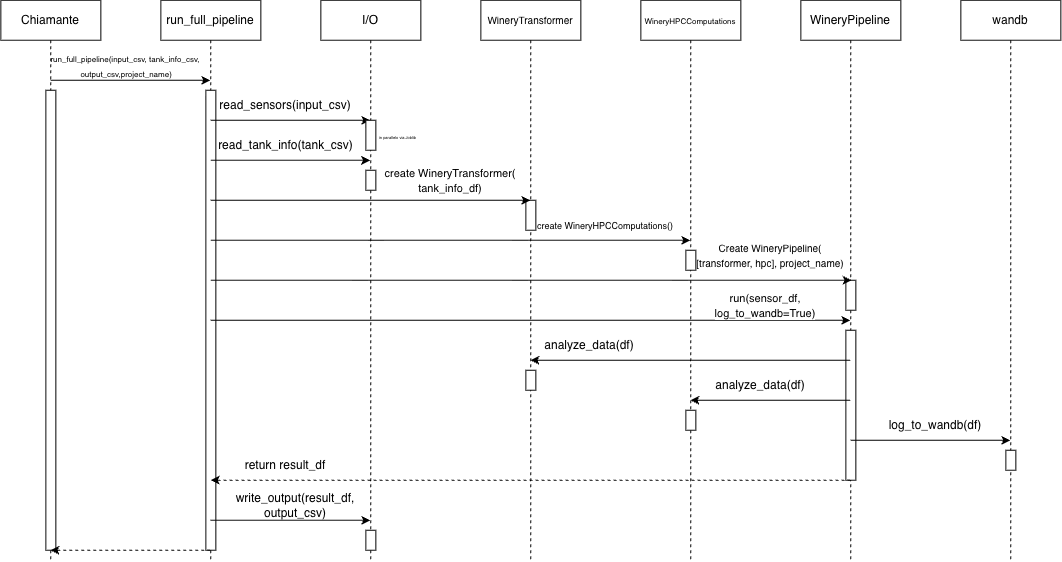

The diagram above was exported from draw.io. Its source (the exported page's mxGraphModel, read from the mxfile embedded in the PNG):
<mxGraphModel dx="1318" dy="826" grid="1" gridSize="10" guides="1" tooltips="1" connect="1" arrows="1" fold="1" page="1" pageScale="1" pageWidth="1169" pageHeight="827" math="0" shadow="0">
  <root>
    <mxCell id="0" />
    <mxCell id="1" parent="0" />
    <mxCell id="jIL0qsmwpBMZ6djnkBXU-1" parent="1" style="shape=umlLifeline;perimeter=lifelinePerimeter;whiteSpace=wrap;html=1;container=1;dropTarget=0;collapsible=0;recursiveResize=0;outlineConnect=0;portConstraint=eastwest;newEdgeStyle={&quot;edgeStyle&quot;:&quot;elbowEdgeStyle&quot;,&quot;elbow&quot;:&quot;vertical&quot;,&quot;curved&quot;:0,&quot;rounded&quot;:0};size=40;" value="Chiamante" vertex="1">
      <mxGeometry height="560" width="100" x="40" y="40" as="geometry" />
    </mxCell>
    <mxCell id="jIL0qsmwpBMZ6djnkBXU-59" parent="jIL0qsmwpBMZ6djnkBXU-1" style="html=1;points=[[0,0,0,0,5],[0,1,0,0,-5],[1,0,0,0,5],[1,1,0,0,-5]];perimeter=orthogonalPerimeter;outlineConnect=0;targetShapes=umlLifeline;portConstraint=eastwest;newEdgeStyle={&quot;curved&quot;:0,&quot;rounded&quot;:0};" value="" vertex="1">
      <mxGeometry height="460" width="10" x="45" y="90" as="geometry" />
    </mxCell>
    <mxCell id="jIL0qsmwpBMZ6djnkBXU-2" parent="1" style="shape=umlLifeline;perimeter=lifelinePerimeter;whiteSpace=wrap;html=1;container=1;dropTarget=0;collapsible=0;recursiveResize=0;outlineConnect=0;portConstraint=eastwest;newEdgeStyle={&quot;edgeStyle&quot;:&quot;elbowEdgeStyle&quot;,&quot;elbow&quot;:&quot;vertical&quot;,&quot;curved&quot;:0,&quot;rounded&quot;:0};" value="run_full_pipeline" vertex="1">
      <mxGeometry height="560" width="100" x="200" y="40" as="geometry" />
    </mxCell>
    <mxCell id="jIL0qsmwpBMZ6djnkBXU-38" parent="jIL0qsmwpBMZ6djnkBXU-2" style="html=1;points=[[0,0,0,0,5],[0,1,0,0,-5],[1,0,0,0,5],[1,1,0,0,-5]];perimeter=orthogonalPerimeter;outlineConnect=0;targetShapes=umlLifeline;portConstraint=eastwest;newEdgeStyle={&quot;curved&quot;:0,&quot;rounded&quot;:0};" value="" vertex="1">
      <mxGeometry height="460" width="10" x="45" y="90" as="geometry" />
    </mxCell>
    <mxCell id="jIL0qsmwpBMZ6djnkBXU-3" parent="1" style="shape=umlLifeline;perimeter=lifelinePerimeter;whiteSpace=wrap;html=1;container=1;dropTarget=0;collapsible=0;recursiveResize=0;outlineConnect=0;portConstraint=eastwest;newEdgeStyle={&quot;edgeStyle&quot;:&quot;elbowEdgeStyle&quot;,&quot;elbow&quot;:&quot;vertical&quot;,&quot;curved&quot;:0,&quot;rounded&quot;:0};" value="I/O" vertex="1">
      <mxGeometry height="560" width="100" x="360" y="40" as="geometry" />
    </mxCell>
    <mxCell id="jIL0qsmwpBMZ6djnkBXU-42" parent="jIL0qsmwpBMZ6djnkBXU-3" style="html=1;points=[[0,0,0,0,5],[0,1,0,0,-5],[1,0,0,0,5],[1,1,0,0,-5]];perimeter=orthogonalPerimeter;outlineConnect=0;targetShapes=umlLifeline;portConstraint=eastwest;newEdgeStyle={&quot;curved&quot;:0,&quot;rounded&quot;:0};" value="" vertex="1">
      <mxGeometry height="20" width="10" x="45" y="170" as="geometry" />
    </mxCell>
    <mxCell id="jIL0qsmwpBMZ6djnkBXU-4" parent="1" style="shape=umlLifeline;perimeter=lifelinePerimeter;whiteSpace=wrap;html=1;container=1;dropTarget=0;collapsible=0;recursiveResize=0;outlineConnect=0;portConstraint=eastwest;newEdgeStyle={&quot;edgeStyle&quot;:&quot;elbowEdgeStyle&quot;,&quot;elbow&quot;:&quot;vertical&quot;,&quot;curved&quot;:0,&quot;rounded&quot;:0};" value="&lt;font style=&quot;font-size: 10px;&quot;&gt;WineryTransformer&lt;/font&gt;" vertex="1">
      <mxGeometry height="560" width="100" x="520" y="40" as="geometry" />
    </mxCell>
    <mxCell id="jIL0qsmwpBMZ6djnkBXU-41" parent="jIL0qsmwpBMZ6djnkBXU-4" style="html=1;points=[[0,0,0,0,5],[0,1,0,0,-5],[1,0,0,0,5],[1,1,0,0,-5]];perimeter=orthogonalPerimeter;outlineConnect=0;targetShapes=umlLifeline;portConstraint=eastwest;newEdgeStyle={&quot;curved&quot;:0,&quot;rounded&quot;:0};" value="" vertex="1">
      <mxGeometry height="30" width="10" x="45" y="200" as="geometry" />
    </mxCell>
    <mxCell id="jIL0qsmwpBMZ6djnkBXU-43" parent="jIL0qsmwpBMZ6djnkBXU-4" style="html=1;points=[[0,0,0,0,5],[0,1,0,0,-5],[1,0,0,0,5],[1,1,0,0,-5]];perimeter=orthogonalPerimeter;outlineConnect=0;targetShapes=umlLifeline;portConstraint=eastwest;newEdgeStyle={&quot;curved&quot;:0,&quot;rounded&quot;:0};" value="" vertex="1">
      <mxGeometry height="20" width="10" x="45" y="370" as="geometry" />
    </mxCell>
    <mxCell id="jIL0qsmwpBMZ6djnkBXU-9" parent="1" style="shape=umlLifeline;perimeter=lifelinePerimeter;whiteSpace=wrap;html=1;container=1;dropTarget=0;collapsible=0;recursiveResize=0;outlineConnect=0;portConstraint=eastwest;newEdgeStyle={&quot;edgeStyle&quot;:&quot;elbowEdgeStyle&quot;,&quot;elbow&quot;:&quot;vertical&quot;,&quot;curved&quot;:0,&quot;rounded&quot;:0};" value="&lt;font style=&quot;font-size: 8px;&quot;&gt;WineryHPC&lt;span style=&quot;background-color: transparent; color: light-dark(rgb(0, 0, 0), rgb(255, 255, 255));&quot;&gt;Computations&lt;/span&gt;&lt;/font&gt;" vertex="1">
      <mxGeometry height="560" width="100" x="680" y="40" as="geometry" />
    </mxCell>
    <mxCell id="jIL0qsmwpBMZ6djnkBXU-46" parent="jIL0qsmwpBMZ6djnkBXU-9" style="html=1;points=[[0,0,0,0,5],[0,1,0,0,-5],[1,0,0,0,5],[1,1,0,0,-5]];perimeter=orthogonalPerimeter;outlineConnect=0;targetShapes=umlLifeline;portConstraint=eastwest;newEdgeStyle={&quot;curved&quot;:0,&quot;rounded&quot;:0};" value="" vertex="1">
      <mxGeometry height="20" width="10" x="45" y="250" as="geometry" />
    </mxCell>
    <mxCell id="jIL0qsmwpBMZ6djnkBXU-48" parent="jIL0qsmwpBMZ6djnkBXU-9" style="html=1;points=[[0,0,0,0,5],[0,1,0,0,-5],[1,0,0,0,5],[1,1,0,0,-5]];perimeter=orthogonalPerimeter;outlineConnect=0;targetShapes=umlLifeline;portConstraint=eastwest;newEdgeStyle={&quot;curved&quot;:0,&quot;rounded&quot;:0};" value="" vertex="1">
      <mxGeometry height="20" width="10" x="45" y="410" as="geometry" />
    </mxCell>
    <mxCell id="jIL0qsmwpBMZ6djnkBXU-10" parent="1" style="shape=umlLifeline;perimeter=lifelinePerimeter;whiteSpace=wrap;html=1;container=1;dropTarget=0;collapsible=0;recursiveResize=0;outlineConnect=0;portConstraint=eastwest;newEdgeStyle={&quot;edgeStyle&quot;:&quot;elbowEdgeStyle&quot;,&quot;elbow&quot;:&quot;vertical&quot;,&quot;curved&quot;:0,&quot;rounded&quot;:0};" value="WineryPipeline" vertex="1">
      <mxGeometry height="560" width="100" x="840" y="40" as="geometry" />
    </mxCell>
    <mxCell id="jIL0qsmwpBMZ6djnkBXU-39" parent="jIL0qsmwpBMZ6djnkBXU-10" style="html=1;points=[[0,0,0,0,5],[0,1,0,0,-5],[1,0,0,0,5],[1,1,0,0,-5]];perimeter=orthogonalPerimeter;outlineConnect=0;targetShapes=umlLifeline;portConstraint=eastwest;newEdgeStyle={&quot;curved&quot;:0,&quot;rounded&quot;:0};" value="" vertex="1">
      <mxGeometry height="30" width="10" x="45" y="280" as="geometry" />
    </mxCell>
    <mxCell id="jIL0qsmwpBMZ6djnkBXU-45" parent="jIL0qsmwpBMZ6djnkBXU-10" style="html=1;points=[[0,0,0,0,5],[0,1,0,0,-5],[1,0,0,0,5],[1,1,0,0,-5]];perimeter=orthogonalPerimeter;outlineConnect=0;targetShapes=umlLifeline;portConstraint=eastwest;newEdgeStyle={&quot;curved&quot;:0,&quot;rounded&quot;:0};" value="" vertex="1">
      <mxGeometry height="150" width="10" x="45" y="330" as="geometry" />
    </mxCell>
    <mxCell id="jIL0qsmwpBMZ6djnkBXU-11" parent="1" style="shape=umlLifeline;perimeter=lifelinePerimeter;whiteSpace=wrap;html=1;container=1;dropTarget=0;collapsible=0;recursiveResize=0;outlineConnect=0;portConstraint=eastwest;newEdgeStyle={&quot;curved&quot;:0,&quot;rounded&quot;:0};" value="wandb" vertex="1">
      <mxGeometry height="560" width="100" x="1000" y="40" as="geometry" />
    </mxCell>
    <mxCell id="jIL0qsmwpBMZ6djnkBXU-12" edge="1" parent="1" source="jIL0qsmwpBMZ6djnkBXU-1" style="endArrow=classic;html=1;rounded=0;" target="jIL0qsmwpBMZ6djnkBXU-2" value="">
      <mxGeometry height="50" relative="1" width="50" as="geometry">
        <Array as="points">
          <mxPoint x="170" y="120" />
        </Array>
        <mxPoint x="150" y="170" as="sourcePoint" />
        <mxPoint x="180" y="120" as="targetPoint" />
      </mxGeometry>
    </mxCell>
    <mxCell id="jIL0qsmwpBMZ6djnkBXU-14" edge="1" parent="1" source="jIL0qsmwpBMZ6djnkBXU-2" style="endArrow=classic;html=1;rounded=0;" target="jIL0qsmwpBMZ6djnkBXU-3" value="">
      <mxGeometry height="50" relative="1" width="50" as="geometry">
        <Array as="points">
          <mxPoint x="320" y="160" />
        </Array>
        <mxPoint x="350" y="250" as="sourcePoint" />
        <mxPoint x="400" y="200" as="targetPoint" />
      </mxGeometry>
    </mxCell>
    <mxCell id="jIL0qsmwpBMZ6djnkBXU-15" parent="1" style="text;html=1;whiteSpace=wrap;strokeColor=none;fillColor=none;align=center;verticalAlign=middle;rounded=0;" value="read_sensors(input_csv)" vertex="1">
      <mxGeometry height="30" width="90" x="280" y="130" as="geometry" />
    </mxCell>
    <mxCell id="jIL0qsmwpBMZ6djnkBXU-16" edge="1" parent="1" style="endArrow=classic;html=1;rounded=0;" value="">
      <mxGeometry height="50" relative="1" width="50" as="geometry">
        <mxPoint x="250.00428571428566" y="200" as="sourcePoint" />
        <mxPoint x="409.29" y="200" as="targetPoint" />
      </mxGeometry>
    </mxCell>
    <mxCell id="jIL0qsmwpBMZ6djnkBXU-17" parent="1" style="text;html=1;whiteSpace=wrap;strokeColor=none;fillColor=none;align=center;verticalAlign=middle;rounded=0;" value="read_tank_info(tank_csv)" vertex="1">
      <mxGeometry height="30" width="75" x="287.5" y="170" as="geometry" />
    </mxCell>
    <mxCell id="jIL0qsmwpBMZ6djnkBXU-19" parent="1" style="text;html=1;whiteSpace=wrap;strokeColor=none;fillColor=none;align=center;verticalAlign=middle;rounded=0;" value="&lt;font style=&quot;font-size: 4px;&quot;&gt;in parallelo via Joblib&lt;/font&gt;" vertex="1">
      <mxGeometry height="30" width="75" x="400" y="160" as="geometry" />
    </mxCell>
    <mxCell id="jIL0qsmwpBMZ6djnkBXU-20" edge="1" parent="1" source="jIL0qsmwpBMZ6djnkBXU-2" style="endArrow=classic;html=1;rounded=0;" target="jIL0qsmwpBMZ6djnkBXU-4" value="">
      <mxGeometry height="50" relative="1" width="50" as="geometry">
        <Array as="points">
          <mxPoint x="490" y="240" />
        </Array>
        <mxPoint x="412.5" y="250" as="sourcePoint" />
        <mxPoint x="462.5" y="200" as="targetPoint" />
      </mxGeometry>
    </mxCell>
    <mxCell id="jIL0qsmwpBMZ6djnkBXU-21" parent="1" style="text;html=1;whiteSpace=wrap;strokeColor=none;fillColor=none;align=center;verticalAlign=middle;rounded=0;" value="&lt;font style=&quot;font-size: 11px;&quot;&gt;create WineryTransformer(&lt;/font&gt;&lt;div&gt;&lt;span style=&quot;font-size: 11px; background-color: transparent; color: light-dark(rgb(0, 0, 0), rgb(255, 255, 255));&quot;&gt;tank_info_df)&lt;/span&gt;&lt;/div&gt;" vertex="1">
      <mxGeometry height="20" width="150" x="415" y="210" as="geometry" />
    </mxCell>
    <mxCell id="jIL0qsmwpBMZ6djnkBXU-23" edge="1" parent="1" style="endArrow=classic;html=1;rounded=0;" target="jIL0qsmwpBMZ6djnkBXU-9" value="">
      <mxGeometry height="50" relative="1" width="50" as="geometry">
        <mxPoint x="250" y="280" as="sourcePoint" />
        <mxPoint x="510" y="300" as="targetPoint" />
      </mxGeometry>
    </mxCell>
    <mxCell id="jIL0qsmwpBMZ6djnkBXU-24" parent="1" style="text;html=1;whiteSpace=wrap;strokeColor=none;fillColor=none;align=center;verticalAlign=middle;rounded=0;" value="&lt;font style=&quot;font-size: 9px;&quot;&gt;create WineryHPCComputations(&lt;/font&gt;&lt;span style=&quot;font-size: 9px; background-color: transparent; color: light-dark(rgb(0, 0, 0), rgb(255, 255, 255));&quot;&gt;)&lt;/span&gt;" vertex="1">
      <mxGeometry height="30" width="190" x="550" y="250" as="geometry" />
    </mxCell>
    <mxCell id="jIL0qsmwpBMZ6djnkBXU-26" edge="1" parent="1" style="endArrow=classic;html=1;rounded=0;" value="">
      <mxGeometry height="50" relative="1" width="50" as="geometry">
        <mxPoint x="250.0033333333335" y="320" as="sourcePoint" />
        <mxPoint x="890.6700000000001" y="320" as="targetPoint" />
      </mxGeometry>
    </mxCell>
    <mxCell id="jIL0qsmwpBMZ6djnkBXU-27" parent="1" style="text;html=1;whiteSpace=wrap;strokeColor=none;fillColor=none;align=center;verticalAlign=middle;rounded=0;" value="&lt;font style=&quot;font-size: 10px;&quot;&gt;Create WineryPipeline(&lt;/font&gt;&lt;div&gt;&lt;font style=&quot;font-size: 10px;&quot;&gt;[transformer, hpc], project_name)&lt;/font&gt;&lt;/div&gt;" vertex="1">
      <mxGeometry height="10" width="160" x="730" y="290" as="geometry" />
    </mxCell>
    <mxCell id="jIL0qsmwpBMZ6djnkBXU-28" edge="1" parent="1" source="jIL0qsmwpBMZ6djnkBXU-2" style="endArrow=classic;html=1;rounded=0;" target="jIL0qsmwpBMZ6djnkBXU-10" value="">
      <mxGeometry height="50" relative="1" width="50" as="geometry">
        <Array as="points">
          <mxPoint x="440" y="360" />
        </Array>
        <mxPoint x="580" y="380" as="sourcePoint" />
        <mxPoint x="630" y="330" as="targetPoint" />
      </mxGeometry>
    </mxCell>
    <mxCell id="jIL0qsmwpBMZ6djnkBXU-29" parent="1" style="text;html=1;whiteSpace=wrap;strokeColor=none;fillColor=none;align=center;verticalAlign=middle;rounded=0;" value="&lt;font style=&quot;font-size: 11px; background-color: light-dark(#ffffff, var(--ge-dark-color, #121212));&quot;&gt;run(sensor_df, log_to_wandb=True)&lt;/font&gt;" vertex="1">
      <mxGeometry height="30" width="130" x="740" y="330" as="geometry" />
    </mxCell>
    <mxCell id="jIL0qsmwpBMZ6djnkBXU-31" parent="1" style="text;html=1;whiteSpace=wrap;strokeColor=none;fillColor=none;align=center;verticalAlign=middle;rounded=0;" value="&lt;font style=&quot;white-space: nowrap; font-size: 8px;&quot;&gt;run_full_pipeline(input_csv,&amp;nbsp;&lt;/font&gt;&lt;span style=&quot;font-size: 8px; white-space: nowrap; background-color: transparent; color: light-dark(rgb(0, 0, 0), rgb(255, 255, 255));&quot;&gt;tank_info_csv,&lt;/span&gt;&lt;div&gt;&lt;span style=&quot;font-size: 8px; white-space: nowrap; background-color: transparent; color: light-dark(rgb(0, 0, 0), rgb(255, 255, 255));&quot;&gt;&amp;nbsp;output_csv,&lt;/span&gt;&lt;span style=&quot;font-size: 8px; background-color: light-dark(rgb(255, 255, 255), rgb(18, 18, 18)); color: light-dark(rgb(0, 0, 0), rgb(255, 255, 255)); white-space: nowrap;&quot;&gt;project_name)&lt;/span&gt;&lt;/div&gt;" vertex="1">
      <mxGeometry height="30" width="150" x="90" y="90" as="geometry" />
    </mxCell>
    <mxCell id="jIL0qsmwpBMZ6djnkBXU-32" edge="1" parent="1" source="jIL0qsmwpBMZ6djnkBXU-10" style="endArrow=classic;html=1;rounded=0;" target="jIL0qsmwpBMZ6djnkBXU-4" value="">
      <mxGeometry height="50" relative="1" width="50" as="geometry">
        <Array as="points">
          <mxPoint x="790" y="400" />
        </Array>
        <mxPoint x="640" y="439" as="sourcePoint" />
        <mxPoint x="690" y="389" as="targetPoint" />
      </mxGeometry>
    </mxCell>
    <mxCell id="jIL0qsmwpBMZ6djnkBXU-33" parent="1" style="text;html=1;whiteSpace=wrap;strokeColor=none;fillColor=none;align=center;verticalAlign=middle;rounded=0;" value="analyze_data(df)" vertex="1">
      <mxGeometry height="30" width="90" x="584" y="370" as="geometry" />
    </mxCell>
    <mxCell id="jIL0qsmwpBMZ6djnkBXU-34" edge="1" parent="1" source="jIL0qsmwpBMZ6djnkBXU-10" style="endArrow=classic;html=1;rounded=0;" target="jIL0qsmwpBMZ6djnkBXU-9" value="">
      <mxGeometry height="50" relative="1" width="50" as="geometry">
        <Array as="points">
          <mxPoint x="820" y="440" />
        </Array>
        <mxPoint x="620" y="480" as="sourcePoint" />
        <mxPoint x="670" y="430" as="targetPoint" />
      </mxGeometry>
    </mxCell>
    <mxCell id="jIL0qsmwpBMZ6djnkBXU-35" parent="1" style="text;html=1;whiteSpace=wrap;strokeColor=none;fillColor=none;align=center;verticalAlign=middle;rounded=0;" value="analyze_data(df)" vertex="1">
      <mxGeometry height="30" width="60" x="770" y="410" as="geometry" />
    </mxCell>
    <mxCell id="jIL0qsmwpBMZ6djnkBXU-36" edge="1" parent="1" source="jIL0qsmwpBMZ6djnkBXU-10" style="endArrow=classic;html=1;rounded=0;" target="jIL0qsmwpBMZ6djnkBXU-11" value="">
      <mxGeometry height="50" relative="1" width="50" as="geometry">
        <Array as="points">
          <mxPoint x="970" y="480" />
        </Array>
        <mxPoint x="840" y="390" as="sourcePoint" />
        <mxPoint x="890" y="340" as="targetPoint" />
      </mxGeometry>
    </mxCell>
    <mxCell id="jIL0qsmwpBMZ6djnkBXU-37" parent="1" style="text;html=1;whiteSpace=wrap;strokeColor=none;fillColor=none;align=center;verticalAlign=middle;rounded=0;" value="log_to_wandb(df)" vertex="1">
      <mxGeometry height="30" width="110" x="920" y="450" as="geometry" />
    </mxCell>
    <mxCell id="jIL0qsmwpBMZ6djnkBXU-40" parent="1" style="html=1;points=[[0,0,0,0,5],[0,1,0,0,-5],[1,0,0,0,5],[1,1,0,0,-5]];perimeter=orthogonalPerimeter;outlineConnect=0;targetShapes=umlLifeline;portConstraint=eastwest;newEdgeStyle={&quot;curved&quot;:0,&quot;rounded&quot;:0};" value="" vertex="1">
      <mxGeometry height="30" width="10" x="405" y="160" as="geometry" />
    </mxCell>
    <mxCell id="jIL0qsmwpBMZ6djnkBXU-44" parent="1" style="html=1;points=[[0,0,0,0,5],[0,1,0,0,-5],[1,0,0,0,5],[1,1,0,0,-5]];perimeter=orthogonalPerimeter;outlineConnect=0;targetShapes=umlLifeline;portConstraint=eastwest;newEdgeStyle={&quot;curved&quot;:0,&quot;rounded&quot;:0};" value="" vertex="1">
      <mxGeometry height="20" width="10" x="1045" y="490" as="geometry" />
    </mxCell>
    <mxCell id="jIL0qsmwpBMZ6djnkBXU-51" edge="1" parent="1" style="html=1;labelBackgroundColor=#ffffff;startArrow=none;startFill=0;startSize=6;endArrow=classic;endFill=1;endSize=6;jettySize=auto;orthogonalLoop=1;strokeWidth=1;dashed=1;fontSize=14;rounded=0;" value="">
      <mxGeometry height="60" relative="1" width="60" as="geometry">
        <mxPoint x="889.7699999999998" y="519.9999999999999" as="sourcePoint" />
        <mxPoint x="250.00076923076927" y="519.9999999999999" as="targetPoint" />
      </mxGeometry>
    </mxCell>
    <mxCell id="jIL0qsmwpBMZ6djnkBXU-52" parent="1" style="text;html=1;whiteSpace=wrap;strokeColor=none;fillColor=none;align=center;verticalAlign=middle;rounded=0;" value="return result_df" vertex="1">
      <mxGeometry height="30" width="90" x="280" y="490" as="geometry" />
    </mxCell>
    <mxCell id="jIL0qsmwpBMZ6djnkBXU-53" edge="1" parent="1" style="endArrow=classic;html=1;rounded=0;" target="jIL0qsmwpBMZ6djnkBXU-3" value="">
      <mxGeometry height="50" relative="1" width="50" as="geometry">
        <mxPoint x="249.73076923076928" y="560" as="sourcePoint" />
        <mxPoint x="310" y="560" as="targetPoint" />
      </mxGeometry>
    </mxCell>
    <mxCell id="jIL0qsmwpBMZ6djnkBXU-54" parent="1" style="text;html=1;whiteSpace=wrap;strokeColor=none;fillColor=none;align=center;verticalAlign=middle;rounded=0;" value="write_output(result_df, output_csv)" vertex="1">
      <mxGeometry height="30" width="110" x="280" y="530" as="geometry" />
    </mxCell>
    <mxCell id="jIL0qsmwpBMZ6djnkBXU-56" parent="1" style="html=1;points=[[0,0,0,0,5],[0,1,0,0,-5],[1,0,0,0,5],[1,1,0,0,-5]];perimeter=orthogonalPerimeter;outlineConnect=0;targetShapes=umlLifeline;portConstraint=eastwest;newEdgeStyle={&quot;curved&quot;:0,&quot;rounded&quot;:0};" value="" vertex="1">
      <mxGeometry height="20" width="10" x="405" y="570" as="geometry" />
    </mxCell>
    <mxCell id="jIL0qsmwpBMZ6djnkBXU-57" edge="1" parent="1" source="jIL0qsmwpBMZ6djnkBXU-2" style="html=1;labelBackgroundColor=#ffffff;startArrow=none;startFill=0;startSize=6;endArrow=classic;endFill=1;endSize=6;jettySize=auto;orthogonalLoop=1;strokeWidth=1;dashed=1;fontSize=14;rounded=0;" target="jIL0qsmwpBMZ6djnkBXU-1" value="">
      <mxGeometry height="60" relative="1" width="60" as="geometry">
        <Array as="points">
          <mxPoint x="170" y="590" />
        </Array>
        <mxPoint x="140" y="600" as="sourcePoint" />
        <mxPoint x="200" y="540" as="targetPoint" />
      </mxGeometry>
    </mxCell>
  </root>
</mxGraphModel>